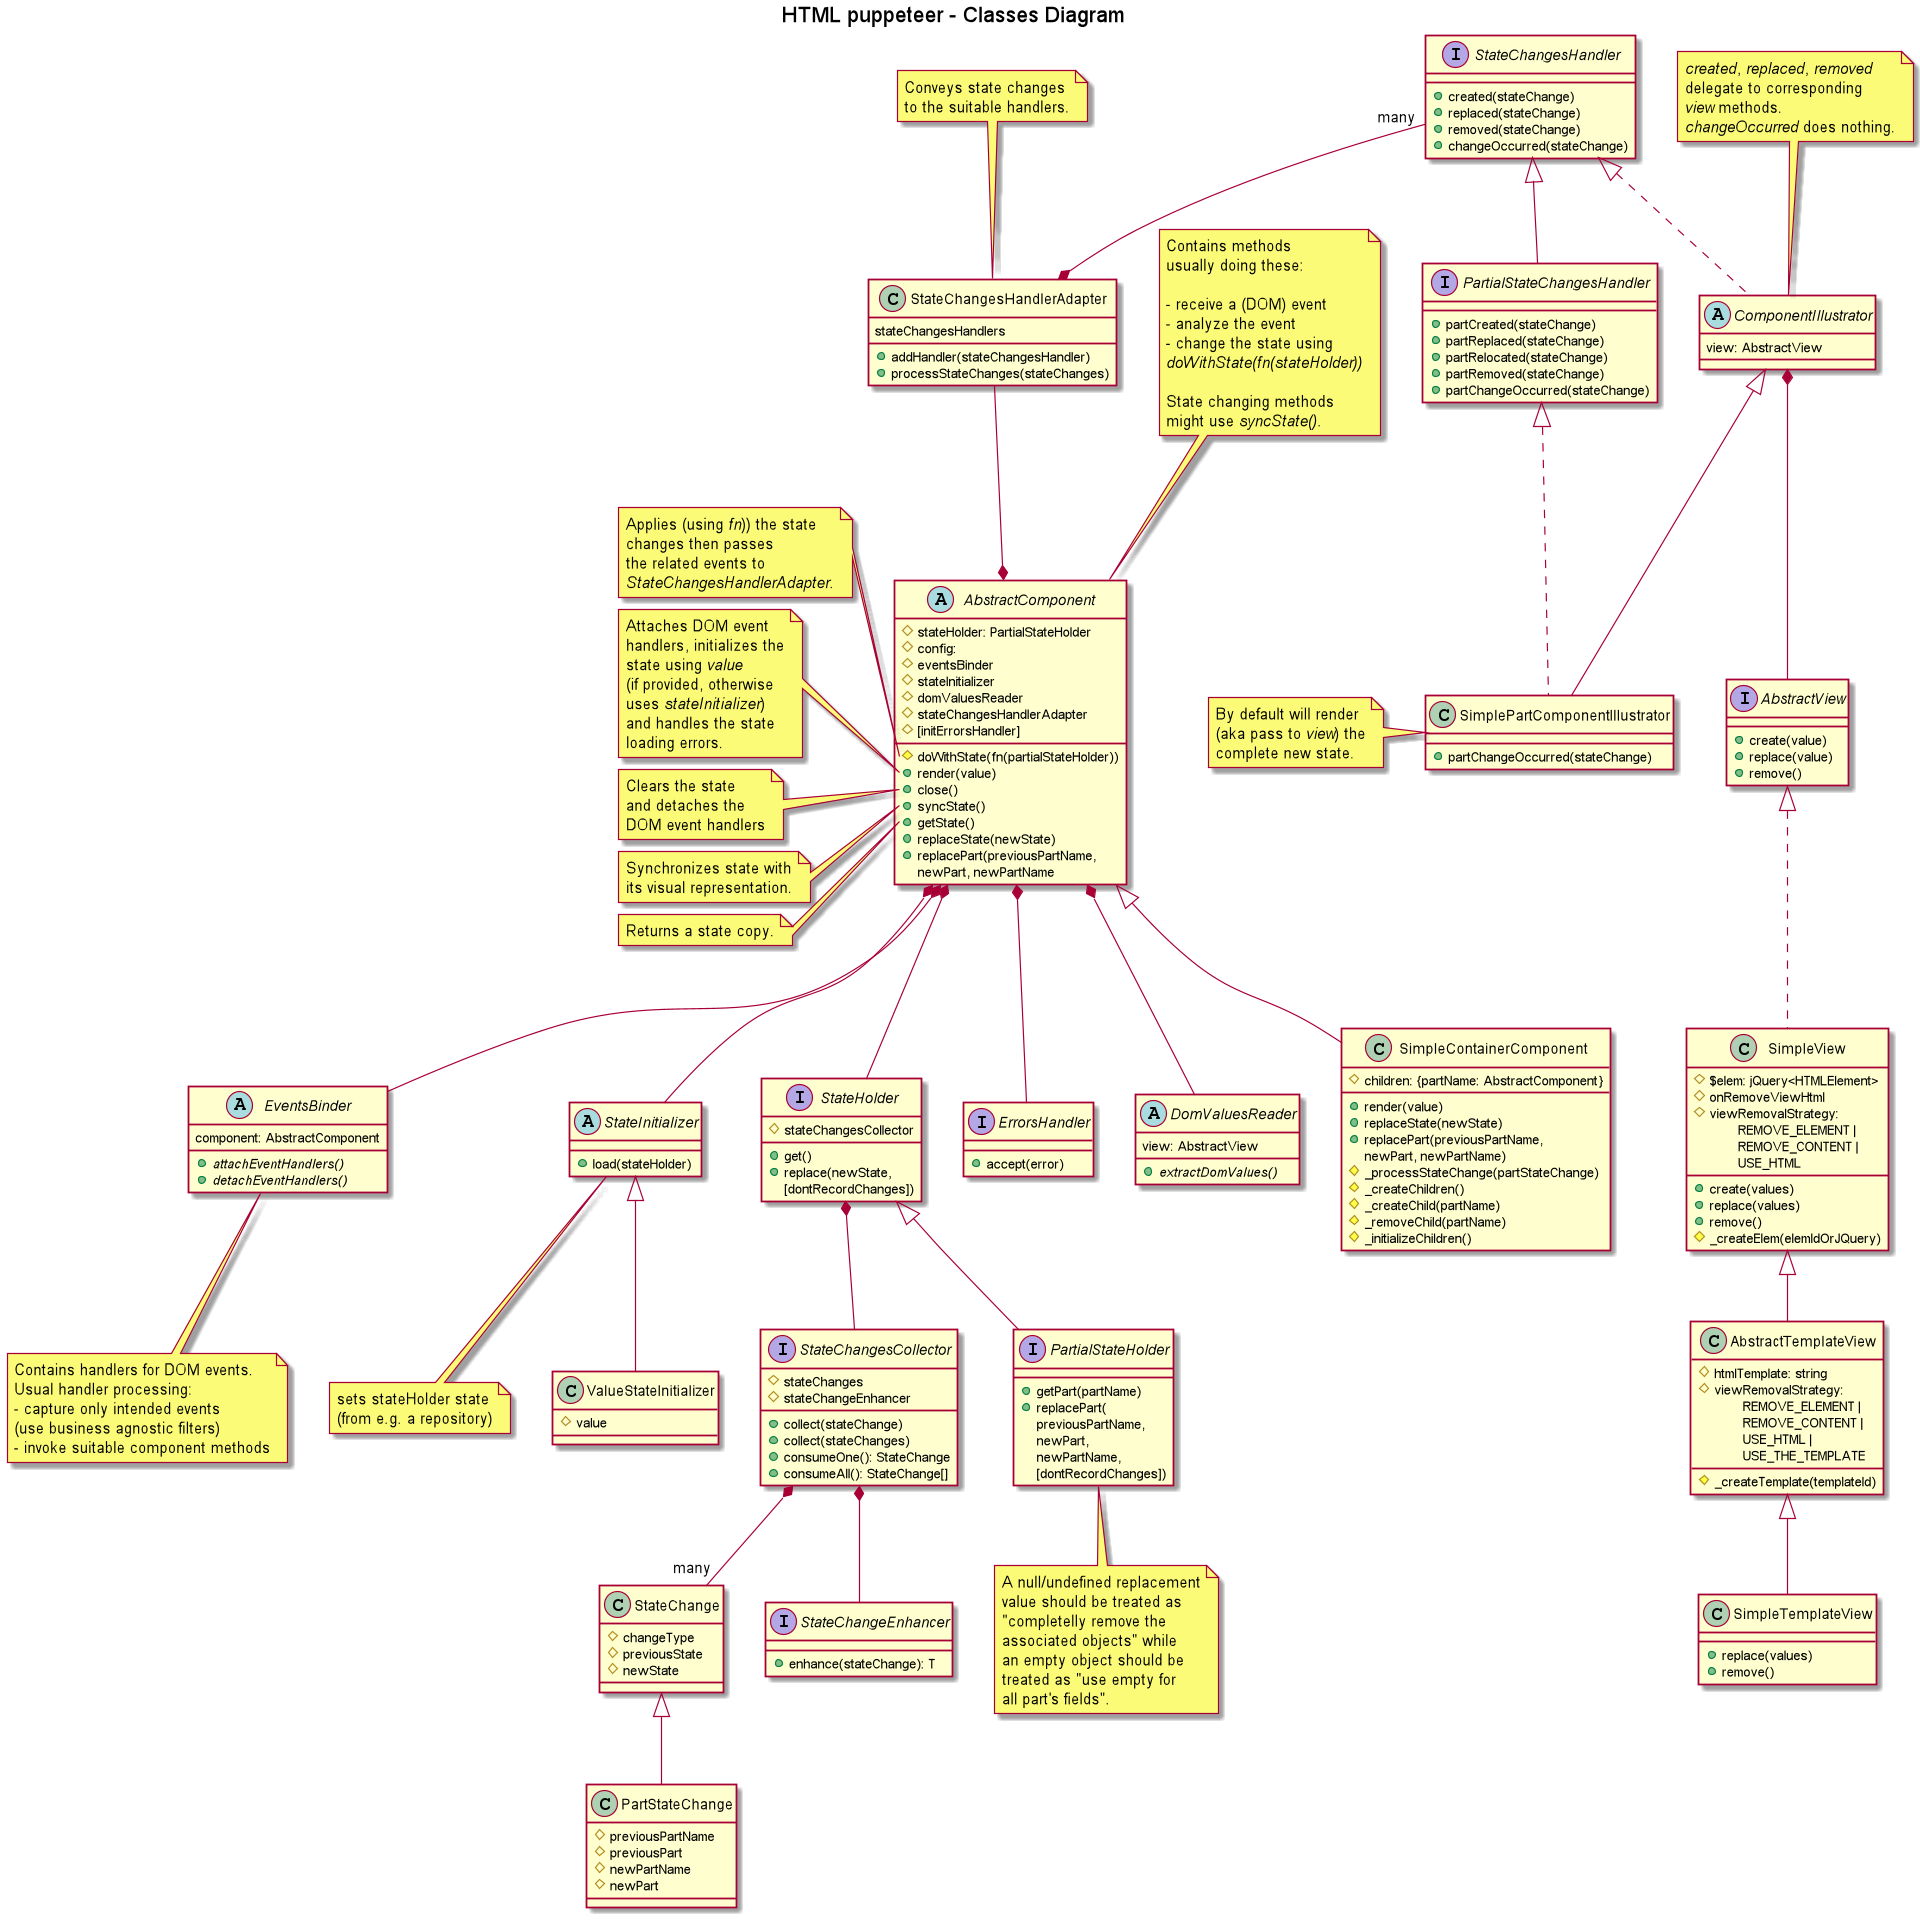

The diagram above was rendered by PlantUML. Its source (embedded in the PNG):
@startuml

title HTML puppeteer - Classes Diagram

abstract AbstractComponent {
  #stateHolder: PartialStateHolder
  #config:
  #eventsBinder
  #stateInitializer
  #domValuesReader
  #stateChangesHandlerAdapter
  #[initErrorsHandler]
  #doWithState(fn(partialStateHolder))
  +render(value)
  +close()
  +syncState()
  +getState()
  +replaceState(newState)
  +replacePart(previousPartName, \nnewPart, newPartName
}

note top of AbstractComponent
  Contains methods
  usually doing these:

  - receive a (DOM) event
  - analyze the event
  - change the state using
  <i>doWithState(fn(stateHolder))</i>

  State changing methods
  might use <i>syncState()</i>.
end note

/'note left of AbstractComponent::constructor
<i>config</i> parameter is used
to set/initialize any field.

If too complex <i>config</i> could
actually be a <i>configurer</i> class.

An important <i>config</i> attribute
is the component's DOM element
which usually will already exist.
end note'/

/'note left of AbstractComponent::domElement
Is the component's DOM element
which for parent/root components
will usually already exist.
Part owner components on the
other hand should be able to
create and identify it by only
using the state; e.g. dom
element's id could be <i>partName</i>.
end note'/

note left of AbstractComponent::doWithState
Applies (using <i>fn</i>)) the state
changes then passes
the related events to
<i>StateChangesHandlerAdapter</i>.
end note

note left of AbstractComponent::"render(value)"
Attaches DOM event
handlers, initializes the
state using <i>value</i>
(if provided, otherwise
uses <i>stateInitializer</i>)
and handles the state
loading errors.
end note

note left of AbstractComponent::"close()"
Clears the state
and detaches the
DOM event handlers
end note

note left of AbstractComponent::syncState
Synchronizes state with
its visual representation.
end note

note left of AbstractComponent::getState
Returns a state copy.
end note

/'abstract AbstractContainerComponent extends AbstractComponent {
  +create(partName, partValue)
  +remove(partName)
  +replace(partName, partValue)
  +move(partName, toPartName)
}'/

class SimpleContainerComponent extends AbstractComponent {
#children: {partName: AbstractComponent}
+render(value)
+replaceState(newState)
+replacePart(previousPartName, \nnewPart, newPartName)
#_processStateChange(partStateChange)
#_createChildren()
#_createChild(partName)
#_removeChild(partName)
#_initializeChildren()
}

abstract EventsBinder {
  component: AbstractComponent
  {abstract}+attachEventHandlers()
  {abstract}+detachEventHandlers()
}

note bottom of EventsBinder
  Contains handlers for DOM events.
  Usual handler processing:
  - capture only intended events
  (use business agnostic filters)
  - invoke suitable component methods
end note

abstract StateInitializer {
+load(stateHolder)
}

note bottom of StateInitializer
sets stateHolder state
(from e.g. a repository)
end note

class ValueStateInitializer extends StateInitializer {
#value
}

class StateChange {
#changeType
#previousState
#newState
}

class PartStateChange extends StateChange {
#previousPartName
#previousPart
#newPartName
#newPart
}

'interface StateChangeEnhancer<T extends StateChange> {
interface StateChangeEnhancer {
+enhance(stateChange): T
}

interface StateChangesCollector {
#stateChanges
#stateChangeEnhancer
+collect(stateChange)
+collect(stateChanges)
+consumeOne(): StateChange
+consumeAll(): StateChange[]
}

interface StateHolder {
+get()
+replace(newState, \n[dontRecordChanges])
#stateChangesCollector
}

/'note left of StateHolder::replace
Besides replacing the
state it'll also record
the changes using
<i>stateChangesCollector</i>.
end note'/

interface PartialStateHolder extends StateHolder {
+getPart(partName)
+replacePart(\npreviousPartName, \nnewPart, \nnewPartName, \n[dontRecordChanges])
}

' note left of PartialStateHolder::replacePart
note bottom of PartialStateHolder
A null/undefined replacement
value should be treated as
"completelly remove the
associated objects" while
an empty object should be
treated as "use empty for
all part's fields".
end note

interface ErrorsHandler {
+accept(error)
}

interface AbstractView {
+create(value)
+replace(value)
+remove()
}

/'note right of AbstractView::create
Creates the DOM
element to contain
the <i>value</i> to display.
If <i>value</i> is not empty
calls <i>replace(value)</i>
to show them.
end note'/

/'note left of AbstractView::replace
Replaces the previous
displayed value with
the new ones.
end note'/

/'note right of AbstractView::remove
Removes the view's
DOM element.
end note'/

class SimpleView implements AbstractView {
#$elem: jQuery<HTMLElement>
#onRemoveViewHtml
#viewRemovalStrategy: \n\tREMOVE_ELEMENT |\n\tREMOVE_CONTENT |\n\tUSE_HTML
+create(values)
+replace(values)
+remove()
#_createElem(elemIdOrJQuery)
}

class AbstractTemplateView extends SimpleView {
#htmlTemplate: string
#viewRemovalStrategy: \n\tREMOVE_ELEMENT |\n\tREMOVE_CONTENT |\n\tUSE_HTML |\n\tUSE_THE_TEMPLATE
#_createTemplate(templateId)
}

class SimpleTemplateView extends AbstractTemplateView {
+replace(values)
+remove()
}

class StateChangesHandlerAdapter {
stateChangesHandlers
+addHandler(stateChangesHandler)
+processStateChanges(stateChanges)
}

/'note left of StateChangesHandlerAdapter::handlerMappingRules
Defaults to:
- map state initialization
(aka creation) to
<i>created(stateChange)</i>
- map state modification
to <i>replaced(stateChange)</i>
- map state part (aka section)
modification to
<i>partReplaced(stateChange)</i>
- map state part removal to
<i>partRemoved(stateChange)</i>
end note'/

' note left of StateChangesHandlerAdapter::processStateChanges
note top of StateChangesHandlerAdapter
Conveys state changes
to the suitable handlers.
end note

interface StateChangesHandler {
+created(stateChange)
+replaced(stateChange)
+removed(stateChange)
+changeOccurred(stateChange)
}

interface PartialStateChangesHandler extends StateChangesHandler {
+partCreated(stateChange)
+partReplaced(stateChange)
+partRelocated(stateChange)
+partRemoved(stateChange)
+partChangeOccurred(stateChange)
}

abstract ComponentIllustrator implements StateChangesHandler {
view: AbstractView
}

note top of ComponentIllustrator
<i>created</i>, <i>replaced</i>, <i>removed</i>
delegate to corresponding
<i>view</i> methods.
<i>changeOccurred</i> does nothing.
end note

class SimplePartComponentIllustrator extends ComponentIllustrator implements PartialStateChangesHandler {
+partChangeOccurred(stateChange)
}

note left of SimplePartComponentIllustrator
By default will render
(aka pass to <i>view</i>) the
complete new state.
end note

/'abstract PartsAllocator implements PartialStateChangesHandler {
parts: Map<partName, AbstractComponent>
stateSynchronizer
#createNewOwners(stateChange)
#removeMissingOwners(stateChange)
#{abstract}createOwner(partName, part)
}

note top of PartsAllocator
Contains methods usually doing these:
- analyze the state changes
- manage the state parts owners
end note

note left of PartsAllocator::createNewOwners
- iterates the state parts
- creates new part owning components
- calls <i>newOwner.render(part)</i>
end note

note left of PartsAllocator::removeMissingOwners
- iterates the state parts
- closes then removes
  the <i>parts</i> no longer
  found in iterator
end note

class StateSynchronizer {
  #stateHolder
  #domValuesReader
  #partOwners: Map<partName, AbstractComponent>
  +syncState()
  +viewUpdated(view)
  +partOwnersUpdated(partOwners)
  #syncStateWithView()
  #syncStateWithPartOwners()
}

note left of StateSynchronizer::syncState
Updates (silently) the
state using view's value
and part owners state.
end note

note left of StateSynchronizer::syncStateWithPartOwners
It'll call <i>syncState()</i> on
part owners components
before reading their state.
end note'/

abstract DomValuesReader {
  view: AbstractView
  {abstract}+extractDomValues()
}

/'note right of DomValuesReader::extractDomValues
Extracts the input
value from view.
end note'/

AbstractComponent *-down- EventsBinder
AbstractComponent *-down- StateHolder
AbstractComponent *-down- StateInitializer
AbstractComponent *-down- DomValuesReader
AbstractComponent *-down- ErrorsHandler
AbstractComponent *-up- StateChangesHandlerAdapter
StateChangesHandlerAdapter *-up- "many" StateChangesHandler
ComponentIllustrator *-- AbstractView
'PartialStateChangesHandler -down-|> StateChangesHandler
'PartsAllocator -down-|> PartialStateChangesHandler
'StateChangesHandler -up-{ AbstractView : might use
'DomValuesReader *-up- AbstractView
/'StateSynchronizer *-down- DomValuesReader
StateSynchronizer -up-> PartsAllocator
StateSynchronizer -up-> ComponentIllustrator'/
'SimplePartComponentIllustrator -down-> ComponentIllustrator
'SimplePartComponentIllustrator -down-|> PartialStateChangesHandler
'AbstractComponent *-up- StateSynchronizer
'AbstractComponent *-right- PartsAllocator
'PartialStateHolder -up-|> StateHolder
StateHolder *-- StateChangesCollector
StateChangesCollector *-- "many" StateChange
'ComponentIllustrator --|> StateChangesHandler
'PartStateChange -down-> StateChange
'PartsAllocator -down-> StateHolder
'ValueStateInitializer -up-|> StateInitializer
StateChangesCollector *-- StateChangeEnhancer

/'note as setElement
<i>domElement</i>
is the component's
(root) DOM element
end note

ComponentIllustrator .. setElement
setElement .. DomValuesReader'/

@enduml